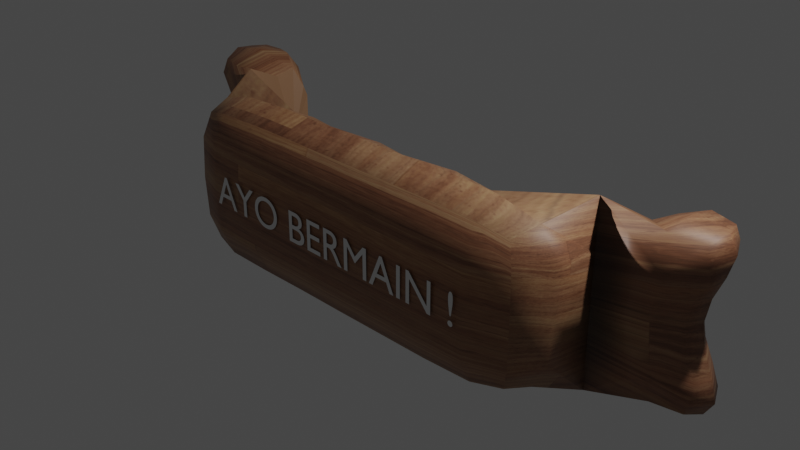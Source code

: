 # Source: Play_1.blend  (saved by Blender 2.92.15; exported with 4.5.12 LTS)
import bpy
from mathutils import Matrix  # noqa: F401  (used for matrix-valued properties, if any)

bpy.ops.wm.read_factory_settings(use_empty=True)
scene = bpy.context.scene
scene.name = 'Scene'

# ---- collections
col_collection = bpy.data.collections.new('Collection'); scene.collection.children.link(col_collection)
col_collection_2 = bpy.data.collections.new('Collection 2'); scene.collection.children.link(col_collection_2)

# ---- images (referenced by path relative to the original .blend; pixels are not part of the script)
import os
ASSET_DIR = os.environ.get("B2B_ASSET_DIR", "")  # directory of the original .blend (textures are referenced by path, not embedded)
HERE = os.path.dirname(os.path.abspath(__file__))  # packed textures are extracted next to this script under _unpacked/

def load_image(name, relpath, width, height, colorspace="sRGB"):
    """Load a texture the original file referenced (path relative to the .blend, or extracted next to this script)."""
    p = next((c for c in (os.path.join(HERE, relpath), os.path.join(ASSET_DIR, relpath)) if relpath and os.path.exists(c)), "")
    if p:
        img = bpy.data.images.load(p, check_existing=True)
        img.name = name
    else:  # same state as the original file: an image datablock whose file is absent (Cycles renders it pink)
        img = bpy.data.images.new(name, width, height)
        img.source = "FILE"
        img.filepath = "//" + (relpath or name)
    img.colorspace_settings.name = colorspace
    return img
img_woodflooringmahoganyafricansanded001_col_2k_jpg = load_image('WoodFlooringMahoganyAfricanSanded001_COL_2K.jpg', '_unpacked/WoodFlooringMahoganyAfricanSanded001_COL_2K.a290181d.jpg', 2048, 2048, 'sRGB')

# ---- materials (node trees are filled in below, after node groups)
mat_material_001 = bpy.data.materials.new('Material.001')
mat_material_001.use_transparent_shadow = False

# ---- material node trees
mat_material_001.use_nodes = True; mat_material_001.node_tree.nodes.clear()
_N = mat_material_001.node_tree.nodes; _L = mat_material_001.node_tree.links
n0 = _N.new('ShaderNodeBsdfPrincipled'); n0.name = 'Principled BSDF'; n0.location = (10, 300)
n0.distribution = 'GGX'
n0.subsurface_method = 'BURLEY'
n0.inputs[3].default_value = 1.45
n0.inputs[27].default_value = (0.0, 0.0, 0.0, 1.0)
n0.inputs[28].default_value = 1.0
n1 = _N.new('ShaderNodeOutputMaterial'); n1.name = 'Material Output'; n1.location = (300, 300)
n2 = _N.new('ShaderNodeTexImage'); n2.name = 'Image Texture'; n2.location = (-280, 275)
n2.image = img_woodflooringmahoganyafricansanded001_col_2k_jpg
_L.new(n0.outputs[0], n1.inputs[0])
_L.new(n2.outputs[0], n0.inputs[0])
n1.is_active_output = True

# ---- world
world_world = bpy.data.worlds.new('World'); scene.world = world_world
world_world.use_nodes = True; world_world.node_tree.nodes.clear()
_N = world_world.node_tree.nodes; _L = world_world.node_tree.links
n0 = _N.new('ShaderNodeOutputWorld'); n0.name = 'World Output'; n0.location = (300, 300)
n1 = _N.new('ShaderNodeBackground'); n1.name = 'Background'; n1.location = (10, 300)
n1.inputs[0].default_value = (0.05088, 0.05088, 0.05088, 1.0)
_L.new(n1.outputs[0], n0.inputs[0])
n0.is_active_output = True
world_world.color = (0.05088, 0.05088, 0.05088)
world_world.use_sun_shadow = False
world_world.sun_shadow_jitter_overblur = 0.0

# ---- cameras
cam_camera = bpy.data.cameras.new('Camera')
cam_camera.clip_end = 100.0
cam_camera.ortho_scale = 7.314

# ---- lights
light_light = bpy.data.lights.new('Light', 'POINT')
light_light.transmission_factor = 0.0
light_light.energy = 1000.0
light_light.shadow_soft_size = 0.1
light_light.shadow_maximum_resolution = 0.006
light_light.use_absolute_resolution = True

# ---- meshes
me_cube_001 = bpy.data.meshes.new('Cube.001')
me_cube_001.from_pydata([(-1.0, 1.0, -1.0), (-1.0, 1.0, 1.0), (1.0, 1.0, -1.0), (1.0, 1.0, 1.0), (-1.0, 0.0, -1.0), (-1.048, 0.1148, 0.9844), (1.0, 0.0, -1.0), (1.0, 0.0, 1.0), (0.6667, 1.0, -1.0), (-0.6667, 1.0, -1.0), (-0.6657, 0.9487, 1.046), (0.6667, 1.0, 1.0), (-0.6667, -1.0, -1.0), (-0.3333, -1.0, -0.8934), (2.98e-08, -1.0, -0.8934), (0.3333, -1.0, -0.8618), (0.6667, -1.0, -0.8618), (0.6667, -1.0, 1.085), (0.3333, -1.0, 1.085), (-2.98e-08, -1.0, 1.083), (-0.3333, -1.0, 1.083), (-0.6667, -1.0, 1.0), (-0.6667, 0.0, 1.0), (-0.3333, 0.0, 1.039), (0.0, 0.0, 1.039), (0.3333, 0.0, 1.128), (0.6667, 0.0, 1.085), (0.6667, 0.0, -0.8618), (0.3333, 0.0, -0.8618), (-2.98e-08, 0.0, -0.8934), (-0.3333, 0.0, -0.8934), (-0.6667, 0.0, -1.0), (-0.8802, 0.6259, 0.003166), (0.8801, 0.6259, 0.003208), (-0.6667, 0.0, 0.0), (0.8839, 0.3652, -0.003764), (-0.8839, 0.3652, -0.003764), (0.6667, 0.0, 0.0), (0.6667, -1.0, 0.0), (0.3333, -1.0, 0.0), (0.0, -1.0, 0.0), (-0.3333, -1.0, 0.0), (-0.6667, -1.0, 0.0), (-0.6667, 1.0, 0.0), (0.6667, 1.0, 0.0), (-0.6667, 0.0, 1.002), (-0.957, 0.957, 1.045), (-0.7097, 0.957, 1.045), (-0.8333, 1.0, -1.0), (-0.8333, 0.0, -1.0), (-0.8324, 0.9487, 1.046), (-0.7735, 0.813, 0.001583), (-0.7753, 0.1826, -0.001882), (0.94, 0.813, 0.5016), (0.942, 0.1826, 0.4981), (0.6667, 1.0, 0.5), (0.94, 0.813, -0.4984), (0.942, 0.1826, -0.5019), (0.6667, 1.0, -0.5), (-0.9401, 0.813, 0.5016), (-0.9661, 0.24, 0.4903), (-0.6662, 0.9744, 0.5232), (-0.8029, 0.8808, 0.524), (-0.9401, 0.813, -0.4984), (-0.942, 0.1826, -0.5019), (-0.6667, 1.0, -0.5), (-0.8043, 0.09129, -0.5009), (-0.8034, 0.9065, -0.4992)], [(22, 45)], [(60, 5, 1, 59), (55, 11, 3, 53), (34, 42, 21, 22), (8, 2, 6, 27), (53, 3, 7, 54), (48, 9, 31, 49), (3, 11, 26, 7), (37, 27, 6, 57, 35), (26, 25, 18, 17), (25, 24, 19, 18), (24, 23, 20, 19), (23, 22, 21, 20), (31, 30, 13, 12), (30, 29, 14, 13), (29, 28, 15, 14), (28, 27, 16, 15), (37, 26, 17, 38), (38, 17, 18, 39), (39, 18, 19, 40), (40, 19, 20, 41), (41, 20, 21, 42), (62, 50, 10, 61), (67, 51, 43, 65), (13, 41, 42, 12), (14, 40, 41, 13), (15, 39, 40, 14), (16, 38, 39, 15), (27, 37, 38, 16), (26, 37, 35, 54, 7), (56, 33, 35, 57), (31, 12, 42, 34), (66, 52, 36, 64), (58, 44, 33, 56), (64, 36, 32, 63), (22, 5, 60, 36, 52, 34), (31, 34, 52, 66, 49), (63, 32, 51, 67), (59, 1, 50, 62), (0, 48, 49, 4), (5, 22, 10, 50, 1), (34, 22, 23, 24, 25, 26, 37, 27, 28, 29, 30, 31), (37, 26, 11, 55, 44, 58, 8, 27), (22, 34, 31, 9, 65, 43, 61, 10), (33, 53, 54, 35), (44, 55, 53, 33), (8, 58, 56, 2), (2, 56, 57, 6), (32, 59, 62, 51), (51, 62, 61, 43), (36, 60, 59, 32), (0, 63, 67, 48), (4, 64, 63, 0), (49, 66, 64, 4), (48, 67, 65, 9)])
me_cube_001.polygons.foreach_set('use_smooth', [1, 1, 1, 1, 1, 1, 1, 1, 1, 1, 1, 1, 1, 1, 1, 1, 1, 1, 1, 1, 1, 1, 1, 1, 1, 1, 1, 1, 1, 1, 1, 1, 1, 1, 1, 1, 1, 1, 1, 1, 0, 0, 0, 1, 1, 1, 1, 1, 1, 1, 1, 1, 1, 1])
_uv = me_cube_001.uv_layers.new(name='UVMap')
_uv.uv.foreach_set('vector', [0.5625, 0.125, 0.625, 0.125, 0.625, 0.25, 0.5625, 0.25, 0.5625, 0.4583, 0.625, 0.4583, 0.625, 0.5, 0.5625, 0.5, 0.5, 0.625, 0.3958, 0.8542, 0.625, 0.9583, 0.8333, 0.625, 0.3333, 0.5, 0.375, 0.5, 0.375, 0.625, 0.3333, 0.625, 0.5625, 0.5, 0.625, 0.5, 0.625, 0.625, 0.5625, 0.625, 0.1458, 0.5, 0.1667, 0.5, 0.1667, 0.625, 0.1458, 0.625, 0.625, 0.5, 0.6667, 0.5, 0.6667, 0.625, 0.625, 0.625, 0.5, 0.625, 0.3333, 0.625, 0.375, 0.625, 0.4375, 0.625, 0.5, 0.625, 0.6667, 0.625, 0.7083, 0.625, 0.7083, 0.75, 0.6667, 0.75, 0.7083, 0.625, 0.75, 0.625, 0.75, 0.75, 0.7083, 0.75, 0.75, 0.625, 0.7917, 0.625, 0.7917, 0.75, 0.75, 0.75, 0.7917, 0.625, 0.8333, 0.625, 0.8333, 0.75, 0.7917, 0.75, 0.1667, 0.625, 0.2083, 0.625, 0.2083, 0.75, 0.1667, 0.75, 0.2083, 0.625, 0.25, 0.625, 0.25, 0.75, 0.2083, 0.75, 0.25, 0.625, 0.2917, 0.625, 0.2917, 0.75, 0.25, 0.75, 0.2917, 0.625, 0.3333, 0.625, 0.3333, 0.75, 0.2917, 0.75, 0.5, 0.625, 0.6667, 0.625, 0.625, 0.7917, 0.4792, 0.7708, 0.5, 0.7917, 0.625, 0.7917, 0.625, 0.8333, 0.5, 0.8333, 0.5, 0.8333, 0.625, 0.8333, 0.625, 0.875, 0.5, 0.875, 0.5, 0.875, 0.625, 0.875, 0.625, 0.9167, 0.5, 0.9167, 0.5, 0.9167, 0.625, 0.9167, 0.625, 0.9583, 0.5, 0.9583, 0.5625, 0.2708, 0.625, 0.2708, 0.625, 0.2917, 0.5625, 0.2917, 0.4375, 0.2708, 0.5, 0.2708, 0.5, 0.2917, 0.4375, 0.2917, 0.375, 0.9167, 0.5, 0.9167, 0.5, 0.9583, 0.375, 0.9583, 0.375, 0.875, 0.5, 0.875, 0.5, 0.9167, 0.375, 0.9167, 0.375, 0.8333, 0.5, 0.8333, 0.5, 0.875, 0.375, 0.875, 0.375, 0.7917, 0.5, 0.7917, 0.5, 0.8333, 0.375, 0.8333, 0.3333, 0.625, 0.5, 0.625, 0.4792, 0.7708, 0.3333, 0.75, 0.6667, 0.625, 0.5, 0.625, 0.5, 0.625, 0.5625, 0.625, 0.625, 0.625, 0.4375, 0.5, 0.5, 0.5, 0.5, 0.625, 0.4375, 0.625, 0.1667, 0.625, 0.1667, 0.75, 0.3958, 0.8542, 0.5, 0.625, 0.2917, 0.5625, 0.4375, 0.5, 0.375, 0.375, 0.25, 0.5, 0.4375, 0.4583, 0.5, 0.4583, 0.5, 0.5, 0.4375, 0.5, 0.4375, 0.125, 0.5, 0.125, 0.5, 0.25, 0.4375, 0.25, 0.8333, 0.625, 0.625, 0.125, 0.5625, 0.125, 0.5, 0.125, 0.4375, 0.5, 0.5, 0.625, 0.1667, 0.625, 0.5, 0.625, 0.4375, 0.5, 0.2917, 0.5625, 0.1458, 0.625, 0.4375, 0.25, 0.5, 0.25, 0.5, 0.2708, 0.4375, 0.2708, 0.5625, 0.25, 0.625, 0.25, 0.625, 0.2708, 0.5625, 0.2708, 0.125, 0.5, 0.1458, 0.5, 0.1458, 0.625, 0.125, 0.625, 0.625, 0.125, 0.8333, 0.625, 0.8333, 0.5, 0.625, 0.2708, 0.625, 0.25, 0.0, 0.0, 0.0, 0.0, 0.0, 0.0, 0.0, 0.0, 0.0, 0.0, 0.0, 0.0, 0.0, 0.0, 0.0, 0.0, 0.0, 0.0, 0.0, 0.0, 0.0, 0.0, 0.0, 0.0, 0.0, 0.0, 0.0, 0.0, 0.0, 0.0, 0.0, 0.0, 0.0, 0.0, 0.0, 0.0, 0.0, 0.0, 0.0, 0.0, 0.0, 0.0, 0.0, 0.0, 0.0, 0.0, 0.0, 0.0, 0.0, 0.0, 0.0, 0.0, 0.0, 0.0, 0.0, 0.0, 0.5, 0.5, 0.5625, 0.5, 0.5625, 0.625, 0.5, 0.625, 0.5, 0.4583, 0.5625, 0.4583, 0.5625, 0.5, 0.5, 0.5, 0.375, 0.4583, 0.4375, 0.4583, 0.4375, 0.5, 0.375, 0.5, 0.375, 0.5, 0.4375, 0.5, 0.4375, 0.625, 0.375, 0.625, 0.5, 0.25, 0.5625, 0.25, 0.5625, 0.2708, 0.5, 0.2708, 0.5, 0.2708, 0.5625, 0.2708, 0.5625, 0.2917, 0.5, 0.2917, 0.5, 0.125, 0.5625, 0.125, 0.5625, 0.25, 0.5, 0.25, 0.375, 0.25, 0.4375, 0.25, 0.4375, 0.2708, 0.375, 0.2708, 0.375, 0.125, 0.4375, 0.125, 0.4375, 0.25, 0.375, 0.25, 0.1458, 0.625, 0.2917, 0.5625, 0.25, 0.5, 0.125, 0.625, 0.375, 0.2708, 0.4375, 0.2708, 0.4375, 0.2917, 0.375, 0.2917])
me_cube_001.materials.append(mat_material_001)
me_cube_001.use_remesh_fix_poles = True
me_cube_001.use_remesh_preserve_attributes = False
me_cube_001.use_mirror_vertex_groups = False
me_cube_001.update()

# ---- curves / text
txt_text = bpy.data.curves.new('text', 'FONT')
txt_text.dimensions = '2D'
txt_text.body = 'AYO BERMAIN !'
txt_text.use_path_clamp = True

# ---- objects
ob_light = bpy.data.objects.new('Light', light_light)
ob_cube = bpy.data.objects.new('Cube', me_cube_001)
ob_text = bpy.data.objects.new('text', txt_text)
ob_camera = bpy.data.objects.new('Camera', cam_camera)

# ---- transforms, parenting, visibility, modifiers, constraints
ob_light.location = (4.076, 1.005, 5.904)
ob_light.rotation_euler = (0.6503, 0.05522, 1.866)
ob_light.lock_rotations_4d = False
ob_light.empty_display_type = 'ARROWS'
ob_light.color = (0.0, 0.0, 0.0, 0.0)
ob_light.lineart.crease_threshold = 0.0
ob_cube.location = (0.0, 0.0, 0.0)
ob_cube.scale = (3.638, 1.0, 1.0)
ob_cube.lineart.crease_threshold = 0.0
_m = ob_cube.modifiers.new('Subdivision', 'SUBSURF')
_m.uv_smooth = 'PRESERVE_CORNERS'
_m.levels = 3
_m.render_levels = 1
ob_text.location = (-1.712, -1.012, -0.07979)
ob_text.rotation_euler = (1.571, -0.0, 0.0)
ob_text.scale = (0.4936, 0.4936, 0.4936)
ob_text.lineart.crease_threshold = 0.0
ob_camera.location = (7.359, -6.926, 4.958)
ob_camera.rotation_euler = (1.109, 0.0, 0.8149)
ob_camera.lock_rotations_4d = False
ob_camera.empty_display_type = 'ARROWS'
ob_camera.color = (0.0, 0.0, 0.0, 0.0)
ob_camera.display_type = 'WIRE'
ob_camera.lineart.crease_threshold = 0.0

# ---- collection membership
col_collection.objects.link(ob_light)
col_collection.objects.link(ob_cube)
col_collection.objects.link(ob_text)
col_collection_2.objects.link(ob_camera)

# ---- scene / render settings (as saved in the file)
scene.camera = ob_camera
scene.frame_start = 1; scene.frame_end = 250; scene.frame_set(203)
scene.render.engine = 'BLENDER_EEVEE_NEXT'
scene.cycles.use_denoising = False
scene.cycles.samples = 128
scene.cycles.sampling_pattern = 'TABULATED_SOBOL'
scene.cycles.use_adaptive_sampling = False
scene.cycles.use_light_tree = False
scene.view_settings.view_transform = 'Filmic'
bpy.context.view_layer.update()
